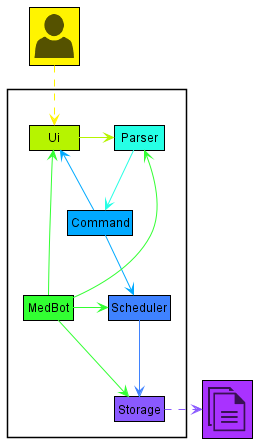

The diagram above was rendered by PlantUML. Its source (embedded in the PNG):
@startuml ArchitectureDiagram
!include <office/Concepts/documents>
!include <office/Users/user>

' @@author jushg

!define USER_COLOR #FFF400
!define UI_COLOR #B6F400
!define MEDBOT_COLOR #32FF32
!define PARSER_COLOR #26FFE5
!define COMMAND_COLOR #00A9FF
!define SCHEDULER_COLOR #3F82FF
!define STORAGE_COLOR #8A59FF
!define DOCUMENT_COLOR #A932FF

' hide the circles in the diagram
hide circle
hide empty members
skinparam Shadowing false
skinparam MinClassWidth 50

skinparam Class {
    BorderThickness 1
    BorderColor #000000
}

package " "<<Rectangle>>{
    class MedBot MEDBOT_COLOR
    class Ui UI_COLOR
    class Parser PARSER_COLOR
    class Command COMMAND_COLOR
    class Scheduler SCHEDULER_COLOR
    class Storage  STORAGE_COLOR
}

class "<$user>" as User USER_COLOR
class "<$documents>" as Files  DOCUMENT_COLOR

User .down[USER_COLOR].> Ui
Ui -[UI_COLOR]left-> Parser
Parser -[PARSER_COLOR]-> Command
Command -[COMMAND_COLOR]-> Scheduler
Command -[COMMAND_COLOR]up-> Ui
Scheduler -[SCHEDULER_COLOR]-> Storage
MedBot -[MEDBOT_COLOR]up->Ui
MedBot -[MEDBOT_COLOR]-> Storage
MedBot -[MEDBOT_COLOR]left-> Parser
MedBot -[MEDBOT_COLOR]> Scheduler
Storage .right[STORAGE_COLOR]..>Files


@enduml